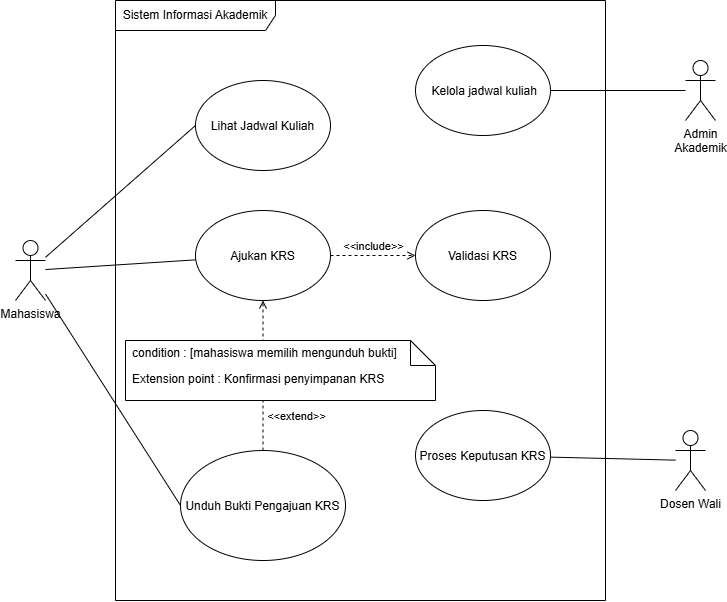

The diagram above was exported from draw.io. Its source (the exported page's mxGraphModel, read from the mxfile embedded in the PNG):
<mxGraphModel dx="723" dy="1160" grid="1" gridSize="10" guides="1" tooltips="1" connect="1" arrows="1" fold="1" page="1" pageScale="1" pageWidth="850" pageHeight="1100" math="0" shadow="0">
  <root>
    <mxCell id="0" />
    <mxCell id="1" parent="0" />
    <mxCell id="9PhzbWjLesXjOlpSuZLD-5" parent="1" style="shape=umlFrame;whiteSpace=wrap;html=1;pointerEvents=0;recursiveResize=0;container=1;collapsible=0;width=160;" value="Sistem Informasi Akademik" vertex="1">
      <mxGeometry height="600" width="490" x="210" y="180" as="geometry" />
    </mxCell>
    <mxCell id="9PhzbWjLesXjOlpSuZLD-9" parent="9PhzbWjLesXjOlpSuZLD-5" style="ellipse;" value=" Kelola jadwal kuliah" vertex="1">
      <mxGeometry height="90" width="135" x="300" y="45" as="geometry" />
    </mxCell>
    <mxCell id="9PhzbWjLesXjOlpSuZLD-14" parent="9PhzbWjLesXjOlpSuZLD-5" style="ellipse;" value="Lihat Jadwal Kuliah" vertex="1">
      <mxGeometry height="90" width="135" x="80" y="80" as="geometry" />
    </mxCell>
    <mxCell id="XTHPaC39xmu1aNhyyeVH-3" parent="9PhzbWjLesXjOlpSuZLD-5" style="ellipse;" value="Ajukan KRS" vertex="1">
      <mxGeometry height="90" width="135" x="80" y="210" as="geometry" />
    </mxCell>
    <mxCell id="XTHPaC39xmu1aNhyyeVH-4" parent="9PhzbWjLesXjOlpSuZLD-5" style="ellipse;" value="Validasi KRS" vertex="1">
      <mxGeometry height="90" width="135" x="300" y="210" as="geometry" />
    </mxCell>
    <mxCell id="XTHPaC39xmu1aNhyyeVH-5" parent="9PhzbWjLesXjOlpSuZLD-5" style="ellipse;" value="Proses Keputusan KRS" vertex="1">
      <mxGeometry height="90" width="135" x="300" y="410" as="geometry" />
    </mxCell>
    <mxCell id="BtPHTha985m65bj2azBx-1" parent="9PhzbWjLesXjOlpSuZLD-5" style="ellipse;" value="Unduh Bukti Pengajuan KRS" vertex="1">
      <mxGeometry height="110" width="165" x="65" y="450" as="geometry" />
    </mxCell>
    <mxCell id="BtPHTha985m65bj2azBx-2" edge="1" parent="9PhzbWjLesXjOlpSuZLD-5" source="XTHPaC39xmu1aNhyyeVH-3" style="html=1;verticalAlign=bottom;labelBackgroundColor=none;endArrow=open;endFill=0;dashed=1;exitX=1;exitY=0.5;exitDx=0;exitDy=0;" target="XTHPaC39xmu1aNhyyeVH-4" value="&amp;lt;&amp;lt;include&amp;gt;&amp;gt;">
      <mxGeometry relative="1" width="160" as="geometry">
        <mxPoint x="160" y="220" as="sourcePoint" />
        <mxPoint x="320" y="220" as="targetPoint" />
      </mxGeometry>
    </mxCell>
    <mxCell id="BtPHTha985m65bj2azBx-21" edge="1" parent="9PhzbWjLesXjOlpSuZLD-5" source="BtPHTha985m65bj2azBx-1" style="html=1;verticalAlign=bottom;labelBackgroundColor=none;endArrow=open;endFill=0;dashed=1;exitX=0.5;exitY=0;exitDx=0;exitDy=0;entryX=0.5;entryY=1;entryDx=0;entryDy=0;" target="XTHPaC39xmu1aNhyyeVH-3" value="&amp;lt;&amp;lt;extend&amp;gt;&amp;gt;">
      <mxGeometry relative="1" width="160" x="-0.6667" y="-32" as="geometry">
        <mxPoint x="1" as="offset" />
        <mxPoint x="190" y="200" as="sourcePoint" />
        <mxPoint x="350" y="200" as="targetPoint" />
      </mxGeometry>
    </mxCell>
    <mxCell id="BtPHTha985m65bj2azBx-23" parent="9PhzbWjLesXjOlpSuZLD-5" style="shape=note2;boundedLbl=1;whiteSpace=wrap;html=1;size=25;verticalAlign=top;align=left;spacingLeft=5;" value="Extension point : Konfirmasi penyimpanan KRS" vertex="1">
      <mxGeometry height="60" width="310" x="10" y="340" as="geometry" />
    </mxCell>
    <mxCell id="BtPHTha985m65bj2azBx-24" parent="BtPHTha985m65bj2azBx-23" style="resizeWidth=1;part=1;strokeColor=none;fillColor=none;align=left;spacingLeft=5;whiteSpace=wrap;html=1;" value="condition : [mahasiswa memilih mengunduh bukti]" vertex="1">
      <mxGeometry height="25" relative="1" width="310" as="geometry" />
    </mxCell>
    <mxCell id="9PhzbWjLesXjOlpSuZLD-15" edge="1" parent="1" source="9PhzbWjLesXjOlpSuZLD-7" style="edgeStyle=none;html=1;entryX=0;entryY=0.5;entryDx=0;entryDy=0;endArrow=none;endFill=0;" target="9PhzbWjLesXjOlpSuZLD-14">
      <mxGeometry relative="1" as="geometry" />
    </mxCell>
    <mxCell id="XTHPaC39xmu1aNhyyeVH-7" edge="1" parent="1" source="9PhzbWjLesXjOlpSuZLD-7" style="edgeStyle=none;html=1;startArrow=none;startFill=0;endArrow=none;endFill=0;" target="XTHPaC39xmu1aNhyyeVH-3">
      <mxGeometry relative="1" as="geometry" />
    </mxCell>
    <mxCell id="BtPHTha985m65bj2azBx-22" edge="1" parent="1" source="9PhzbWjLesXjOlpSuZLD-7" style="edgeStyle=none;html=1;entryX=0;entryY=0.5;entryDx=0;entryDy=0;endArrow=none;endFill=0;" target="BtPHTha985m65bj2azBx-1">
      <mxGeometry relative="1" as="geometry" />
    </mxCell>
    <mxCell id="9PhzbWjLesXjOlpSuZLD-7" parent="1" style="shape=umlActor;verticalLabelPosition=bottom;verticalAlign=top;html=1;" value="Mahasiswa&lt;div&gt;&lt;br&gt;&lt;/div&gt;" vertex="1">
      <mxGeometry height="60" width="30" x="110" y="420" as="geometry" />
    </mxCell>
    <mxCell id="9PhzbWjLesXjOlpSuZLD-18" edge="1" parent="1" source="9PhzbWjLesXjOlpSuZLD-17" style="edgeStyle=none;html=1;endArrow=none;endFill=0;" target="9PhzbWjLesXjOlpSuZLD-9">
      <mxGeometry relative="1" as="geometry" />
    </mxCell>
    <mxCell id="9PhzbWjLesXjOlpSuZLD-17" parent="1" style="shape=umlActor;verticalLabelPosition=bottom;verticalAlign=top;html=1;" value="Admin&lt;div&gt;Akademik&lt;/div&gt;" vertex="1">
      <mxGeometry height="60" width="30" x="780" y="240" as="geometry" />
    </mxCell>
    <mxCell id="XTHPaC39xmu1aNhyyeVH-8" edge="1" parent="1" source="XTHPaC39xmu1aNhyyeVH-1" style="edgeStyle=none;html=1;endArrow=none;endFill=0;" target="XTHPaC39xmu1aNhyyeVH-5">
      <mxGeometry relative="1" as="geometry" />
    </mxCell>
    <mxCell id="XTHPaC39xmu1aNhyyeVH-1" parent="1" style="shape=umlActor;verticalLabelPosition=bottom;verticalAlign=top;html=1;" value="Dosen Wali" vertex="1">
      <mxGeometry height="60" width="30" x="770" y="610" as="geometry" />
    </mxCell>
  </root>
</mxGraphModel>